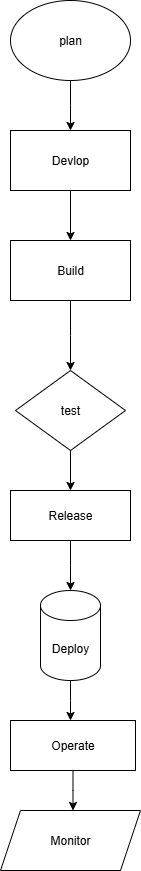

The diagram above was exported from draw.io. Its source (the exported page's mxGraphModel, read from the mxfile embedded in the PNG):
<mxGraphModel dx="786" dy="451" grid="1" gridSize="10" guides="1" tooltips="1" connect="1" arrows="1" fold="1" page="1" pageScale="1" pageWidth="850" pageHeight="1100" math="0" shadow="0">
  <root>
    <mxCell id="0" />
    <mxCell id="1" parent="0" />
    <mxCell id="8ywdcZo_hyiqsEDZX7o7-4" style="edgeStyle=orthogonalEdgeStyle;rounded=0;orthogonalLoop=1;jettySize=auto;html=1;" edge="1" parent="1" source="8ywdcZo_hyiqsEDZX7o7-1">
      <mxGeometry relative="1" as="geometry">
        <mxPoint x="400" y="150" as="targetPoint" />
      </mxGeometry>
    </mxCell>
    <mxCell id="8ywdcZo_hyiqsEDZX7o7-1" value="plan" style="ellipse;whiteSpace=wrap;html=1;" vertex="1" parent="1">
      <mxGeometry x="340" y="20" width="120" height="80" as="geometry" />
    </mxCell>
    <mxCell id="8ywdcZo_hyiqsEDZX7o7-6" style="edgeStyle=orthogonalEdgeStyle;rounded=0;orthogonalLoop=1;jettySize=auto;html=1;exitX=0.5;exitY=1;exitDx=0;exitDy=0;" edge="1" parent="1">
      <mxGeometry relative="1" as="geometry">
        <mxPoint x="400" y="260" as="targetPoint" />
        <mxPoint x="400" y="210" as="sourcePoint" />
      </mxGeometry>
    </mxCell>
    <mxCell id="8ywdcZo_hyiqsEDZX7o7-9" style="edgeStyle=orthogonalEdgeStyle;rounded=0;orthogonalLoop=1;jettySize=auto;html=1;exitX=0.5;exitY=1;exitDx=0;exitDy=0;" edge="1" parent="1" source="8ywdcZo_hyiqsEDZX7o7-14">
      <mxGeometry relative="1" as="geometry">
        <mxPoint x="400" y="390" as="targetPoint" />
        <mxPoint x="400" y="340" as="sourcePoint" />
        <Array as="points" />
      </mxGeometry>
    </mxCell>
    <mxCell id="8ywdcZo_hyiqsEDZX7o7-8" value="Devlop" style="rounded=0;whiteSpace=wrap;html=1;direction=west;" vertex="1" parent="1">
      <mxGeometry x="340" y="150" width="120" height="60" as="geometry" />
    </mxCell>
    <mxCell id="8ywdcZo_hyiqsEDZX7o7-11" style="edgeStyle=orthogonalEdgeStyle;rounded=0;orthogonalLoop=1;jettySize=auto;html=1;exitX=0.5;exitY=1;exitDx=0;exitDy=0;" edge="1" parent="1">
      <mxGeometry relative="1" as="geometry">
        <mxPoint x="400" y="510" as="targetPoint" />
        <mxPoint x="400" y="450" as="sourcePoint" />
      </mxGeometry>
    </mxCell>
    <mxCell id="8ywdcZo_hyiqsEDZX7o7-16" style="edgeStyle=orthogonalEdgeStyle;rounded=0;orthogonalLoop=1;jettySize=auto;html=1;" edge="1" parent="1" source="8ywdcZo_hyiqsEDZX7o7-12">
      <mxGeometry relative="1" as="geometry">
        <mxPoint x="400" y="610" as="targetPoint" />
      </mxGeometry>
    </mxCell>
    <mxCell id="8ywdcZo_hyiqsEDZX7o7-12" value="Release" style="rounded=0;whiteSpace=wrap;html=1;" vertex="1" parent="1">
      <mxGeometry x="340" y="510" width="120" height="50" as="geometry" />
    </mxCell>
    <mxCell id="8ywdcZo_hyiqsEDZX7o7-14" value="Build" style="rounded=0;whiteSpace=wrap;html=1;" vertex="1" parent="1">
      <mxGeometry x="340" y="260" width="120" height="60" as="geometry" />
    </mxCell>
    <mxCell id="8ywdcZo_hyiqsEDZX7o7-15" value="test" style="rhombus;whiteSpace=wrap;html=1;" vertex="1" parent="1">
      <mxGeometry x="345" y="390" width="110" height="80" as="geometry" />
    </mxCell>
    <mxCell id="8ywdcZo_hyiqsEDZX7o7-19" style="edgeStyle=orthogonalEdgeStyle;rounded=0;orthogonalLoop=1;jettySize=auto;html=1;" edge="1" parent="1" source="8ywdcZo_hyiqsEDZX7o7-18">
      <mxGeometry relative="1" as="geometry">
        <mxPoint x="400" y="740" as="targetPoint" />
      </mxGeometry>
    </mxCell>
    <mxCell id="8ywdcZo_hyiqsEDZX7o7-18" value="Deploy" style="shape=cylinder3;whiteSpace=wrap;html=1;boundedLbl=1;backgroundOutline=1;size=15;" vertex="1" parent="1">
      <mxGeometry x="370" y="610" width="60" height="90" as="geometry" />
    </mxCell>
    <mxCell id="8ywdcZo_hyiqsEDZX7o7-21" style="edgeStyle=orthogonalEdgeStyle;rounded=0;orthogonalLoop=1;jettySize=auto;html=1;" edge="1" parent="1" source="8ywdcZo_hyiqsEDZX7o7-20">
      <mxGeometry relative="1" as="geometry">
        <mxPoint x="402.5" y="830" as="targetPoint" />
      </mxGeometry>
    </mxCell>
    <mxCell id="8ywdcZo_hyiqsEDZX7o7-20" value="Operate" style="rounded=0;whiteSpace=wrap;html=1;" vertex="1" parent="1">
      <mxGeometry x="340" y="740" width="125" height="50" as="geometry" />
    </mxCell>
    <mxCell id="8ywdcZo_hyiqsEDZX7o7-22" value="Monitor" style="shape=parallelogram;perimeter=parallelogramPerimeter;whiteSpace=wrap;html=1;fixedSize=1;" vertex="1" parent="1">
      <mxGeometry x="330" y="830" width="140" height="60" as="geometry" />
    </mxCell>
  </root>
</mxGraphModel>